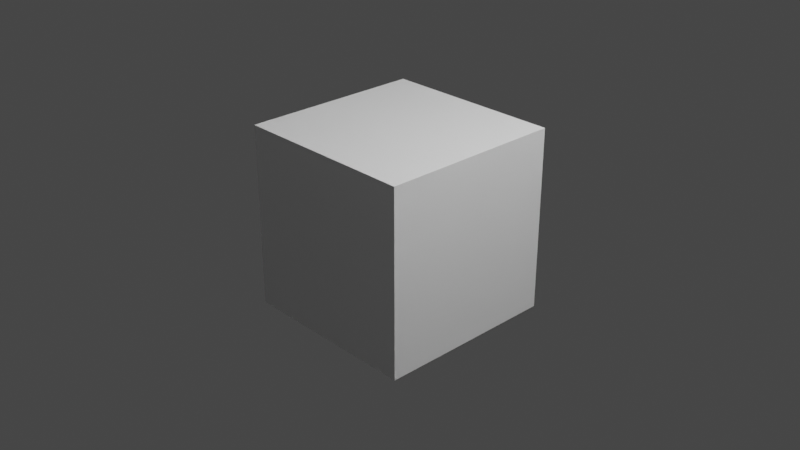 # Source: collisionlayout.blend  (saved by Blender 3.3.6; exported with 4.5.12 LTS)
import bpy
from mathutils import Matrix  # noqa: F401  (used for matrix-valued properties, if any)

bpy.ops.wm.read_factory_settings(use_empty=True)
scene = bpy.context.scene
scene.name = 'Scene'

# ---- collections
col_collection = bpy.data.collections.new('Collection'); scene.collection.children.link(col_collection)

# ---- materials (node trees are filled in below, after node groups)
mat_material = bpy.data.materials.new('Material')
mat_material.alpha_threshold = 0.0
mat_material.use_transparent_shadow = False
mat_material.roughness = 0.5
mat_material.line_color = (0.0, 0.0, 0.0, 1.0)

# ---- material node trees
mat_material.use_nodes = True; mat_material.node_tree.nodes.clear()
_N = mat_material.node_tree.nodes; _L = mat_material.node_tree.links
n0 = _N.new('ShaderNodeOutputMaterial'); n0.name = 'Material Output'; n0.location = (300, 300)
n1 = _N.new('ShaderNodeBsdfPrincipled'); n1.name = 'Principled BSDF'; n1.location = (10, 300)
n1.distribution = 'GGX'
n1.subsurface_method = 'RANDOM_WALK_SKIN'
n1.inputs[3].default_value = 1.45
n1.inputs[27].default_value = (0.0, 0.0, 0.0, 1.0)
n1.inputs[28].default_value = 1.0
_L.new(n1.outputs[0], n0.inputs[0])
n0.is_active_output = True

# ---- world
world_world = bpy.data.worlds.new('World'); scene.world = world_world
world_world.use_nodes = True; world_world.node_tree.nodes.clear()
_N = world_world.node_tree.nodes; _L = world_world.node_tree.links
n0 = _N.new('ShaderNodeOutputWorld'); n0.name = 'World Output'; n0.location = (300, 300)
n1 = _N.new('ShaderNodeBackground'); n1.name = 'Background'; n1.location = (10, 300)
n1.inputs[0].default_value = (0.05088, 0.05088, 0.05088, 1.0)
_L.new(n1.outputs[0], n0.inputs[0])
n0.is_active_output = True
world_world.color = (0.05088, 0.05088, 0.05088)
world_world.use_sun_shadow = False
world_world.sun_shadow_jitter_overblur = 0.0

# ---- cameras
cam_camera = bpy.data.cameras.new('Camera')
cam_camera.clip_end = 100.0
cam_camera.ortho_scale = 7.314

# ---- lights
light_light = bpy.data.lights.new('Light', 'POINT')
light_light.transmission_factor = 0.0
light_light.energy = 1000.0
light_light.shadow_soft_size = 0.1
light_light.shadow_maximum_resolution = 0.006
light_light.use_absolute_resolution = True

# ---- meshes
me_cube = bpy.data.meshes.new('Cube')
me_cube.from_pydata([(1.0, 1.0, 1.0), (1.0, 1.0, -1.0), (1.0, -1.0, 1.0), (1.0, -1.0, -1.0), (-1.0, 1.0, 1.0), (-1.0, 1.0, -1.0), (-1.0, -1.0, 1.0), (-1.0, -1.0, -1.0)], [], [(0, 4, 6, 2), (3, 2, 6, 7), (7, 6, 4, 5), (5, 1, 3, 7), (1, 0, 2, 3), (5, 4, 0, 1)])
_uv = me_cube.uv_layers.new(name='UVMap')
_uv.uv.foreach_set('vector', [0.625, 0.5, 0.875, 0.5, 0.875, 0.75, 0.625, 0.75, 0.375, 0.75, 0.625, 0.75, 0.625, 1.0, 0.375, 1.0, 0.375, 0.0, 0.625, 0.0, 0.625, 0.25, 0.375, 0.25, 0.125, 0.5, 0.375, 0.5, 0.375, 0.75, 0.125, 0.75, 0.375, 0.5, 0.625, 0.5, 0.625, 0.75, 0.375, 0.75, 0.375, 0.25, 0.625, 0.25, 0.625, 0.5, 0.375, 0.5])
me_cube.materials.append(mat_material)
me_cube.use_mirror_vertex_groups = False
me_cube.update()
me_plane_001 = bpy.data.meshes.new('Plane.001')
me_plane_001.from_pydata([(6.927, -35.23, 7.536), (19.68, -23.27, 7.536), (6.927, -23.27, 7.536), (17.78, 34.7, 7.536), (-5.718, -35.23, 7.536), (3.077, -23.27, 7.536), (3.035, 34.7, 7.536), (3.066, -7.879, 7.536), (19.68, -7.879, 7.536), (3.048, 17.21, 7.536), (19.68, 17.21, 7.536), (5.682, 34.7, 7.536), (5.708, -7.879, 7.536), (5.693, 17.15, 7.536), (19.68, 23.58, 7.536), (3.043, 23.58, 7.536), (5.689, 23.58, 7.536), (19.68, 30.78, 7.536), (3.037, 30.78, 7.536), (5.684, 30.78, 7.536), (16.93, -7.879, 7.536), (16.93, 17.18, 7.536), (16.93, 34.7, 7.536), (16.93, 23.58, 7.536), (16.93, 30.78, 7.536), (-3.077, -35.23, 7.536), (3.077, -35.23, 7.536), (-6.927, -35.23, 7.536), (-19.68, -23.27, 7.536), (-6.927, -23.27, 7.536), (-17.78, 34.7, 7.536), (-3.077, -23.27, 7.536), (-3.035, 34.7, 7.536), (-3.066, -7.879, 7.536), (-19.68, -7.879, 7.536), (-3.048, 17.21, 7.536), (-19.68, 17.21, 7.536), (-5.718, -23.27, 7.536), (-5.682, 34.7, 7.536), (-5.708, -7.879, 7.536), (-5.693, 17.15, 7.536), (-19.68, 23.58, 7.536), (-3.043, 23.58, 7.536), (-5.689, 23.58, 7.536), (-19.68, 30.78, 7.536), (-3.037, 30.78, 7.536), (-5.684, 30.78, 7.536), (-16.93, -7.879, 7.536), (-16.93, 17.18, 7.536), (-16.93, -23.27, 7.536), (-16.93, 34.7, 7.536), (-16.93, 23.58, 7.536), (-16.93, 30.78, 7.536), (-19.73, 34.7, 7.536), (5.718, -35.23, 7.536), (-22.36, 33.22, 7.536), (-24.1, 30.01, 7.536), (-25.0, 26.27, 7.536), (-24.21, 22.22, 7.536), (-22.36, 18.48, 7.536), (6.927, -35.23, 10.01), (19.68, -23.27, 10.01), (6.927, -23.27, 10.01), (17.78, 34.7, 10.01), (-5.718, -35.23, 10.01), (3.035, 34.7, 10.01), (19.68, -7.879, 10.01), (19.68, 17.21, 10.01), (5.682, 34.7, 10.01), (19.68, 23.58, 10.01), (19.68, 30.78, 10.01), (16.93, 34.7, 10.01), (-3.077, -35.23, 10.01), (3.077, -35.23, 10.01), (-6.927, -35.23, 10.01), (-19.68, -23.27, 10.01), (-6.927, -23.27, 10.01), (-17.78, 34.7, 10.01), (-3.035, 34.7, 10.01), (-19.68, -7.879, 10.01), (-19.68, 17.21, 10.01), (-5.682, 34.7, 10.01), (-16.93, 34.7, 10.01), (-19.73, 34.7, 10.01), (5.718, -35.23, 10.01), (-22.36, 33.22, 10.01), (-24.1, 30.01, 10.01), (-25.0, 26.27, 10.01), (-24.21, 22.22, 10.01), (-22.36, 18.48, 10.01), (5.718, -23.27, 7.536), (16.93, -23.27, 7.536), (16.93, -23.27, 10.01), (-16.93, -23.27, 10.01), (7.071, -35.37, 7.392), (19.82, -23.41, 7.392), (7.002, -23.35, 7.31), (17.89, 34.86, 7.385), (-5.718, -35.4, 7.359), (3.077, -23.27, 7.286), (3.035, 34.87, 7.359), (3.066, -7.879, 7.286), (19.85, -7.879, 7.359), (3.048, 17.21, 7.286), (19.85, 17.21, 7.359), (5.682, 34.87, 7.359), (5.708, -7.879, 7.286), (5.693, 17.15, 7.286), (19.85, 23.58, 7.359), (3.043, 23.58, 7.286), (5.689, 23.58, 7.286), (19.86, 30.82, 7.371), (3.037, 30.78, 7.286), (5.684, 30.78, 7.286), (16.93, -7.879, 7.286), (16.93, 17.18, 7.286), (16.93, 34.87, 7.359), (16.93, 23.58, 7.286), (16.93, 30.78, 7.286), (-3.077, -35.4, 7.359), (3.077, -35.4, 7.359), (-7.071, -35.37, 7.392), (-19.82, -23.41, 7.392), (-7.002, -23.35, 7.31), (-17.78, 34.87, 7.359), (-3.077, -23.27, 7.286), (-3.035, 34.87, 7.359), (-3.066, -7.879, 7.286), (-19.85, -7.879, 7.359), (-3.048, 17.21, 7.286), (-19.79, 17.14, 7.324), (-5.718, -23.27, 7.286), (-5.682, 34.87, 7.359), (-5.708, -7.879, 7.286), (-5.693, 17.15, 7.286), (-19.68, 23.58, 7.286), (-3.043, 23.58, 7.286), (-5.689, 23.58, 7.286), (-19.68, 30.78, 7.286), (-3.037, 30.78, 7.286), (-5.684, 30.78, 7.286), (-16.93, -7.879, 7.286), (-16.93, 17.18, 7.286), (-16.93, -23.45, 7.359), (-16.93, 34.87, 7.359), (-16.93, 23.58, 7.286), (-16.93, 30.78, 7.286), (-19.78, 34.88, 7.373), (5.718, -35.4, 7.359), (-22.5, 33.36, 7.374), (-24.27, 30.08, 7.366), (-25.18, 26.28, 7.371), (-24.38, 22.16, 7.367), (-22.5, 18.34, 7.376), (7.104, -35.4, 10.01), (19.85, -23.45, 10.01), (7.104, -23.45, 10.01), (17.91, 34.91, 10.01), (-5.718, -35.48, 10.01), (3.035, 34.95, 10.01), (19.93, -7.879, 10.01), (19.93, 17.21, 10.01), (5.682, 34.95, 10.01), (19.93, 23.58, 10.01), (19.92, 30.84, 10.01), (16.93, 34.95, 10.01), (-3.077, -35.48, 10.01), (3.077, -35.48, 10.01), (-7.104, -35.4, 10.01), (-19.85, -23.45, 10.01), (-7.104, -23.45, 10.01), (-17.78, 34.95, 10.01), (-3.035, 34.95, 10.01), (-19.93, -7.879, 10.01), (-19.89, 17.07, 10.01), (-5.682, 34.95, 10.01), (-16.93, 34.95, 10.01), (-19.79, 34.94, 10.01), (5.718, -35.48, 10.01), (-22.54, 33.4, 10.01), (-24.33, 30.1, 10.01), (-25.25, 26.28, 10.01), (-24.44, 22.14, 10.01), (-22.54, 18.3, 10.01), (5.718, -23.27, 7.286), (16.93, -23.45, 7.359), (16.93, -23.52, 10.01), (-16.93, -23.52, 10.01)], [], [(16, 15, 9, 13), (21, 13, 12, 20), (31, 33, 39, 37), (13, 9, 7, 12), (23, 16, 13, 21), (24, 19, 16, 23), (19, 18, 15, 16), (45, 18, 6, 32), (11, 6, 18, 19), (22, 11, 19, 24), (7, 9, 35, 33), (3, 22, 24, 17), (17, 24, 23, 14), (14, 23, 21, 10), (10, 21, 20, 8), (7, 33, 31, 5), (9, 15, 42, 35), (43, 40, 35, 42), (48, 47, 39, 40), (40, 39, 33, 35), (51, 48, 40, 43), (52, 51, 43, 46), (46, 43, 42, 45), (38, 46, 45, 32), (50, 52, 46, 38), (15, 18, 45, 42), (30, 44, 52, 50), (44, 41, 51, 52), (41, 36, 48, 51), (34, 28, 49, 47), (36, 34, 47, 48), (5, 31, 25, 26), (31, 37, 4, 25), (27, 4, 37, 29), (53, 55, 44, 30), (41, 44, 55, 56), (56, 57, 41), (58, 41, 57), (59, 36, 41, 58), (8, 1, 61, 66), (50, 38, 81, 82), (22, 3, 63, 71), (10, 8, 66, 67), (11, 22, 71, 68), (4, 27, 74, 64), (53, 30, 77, 83), (55, 53, 83, 85), (26, 25, 72, 73), (56, 55, 85, 86), (14, 10, 67, 69), (57, 56, 86, 87), (27, 29, 76, 74), (58, 57, 87, 88), (59, 58, 88, 89), (25, 4, 64, 72), (36, 59, 89, 80), (3, 17, 70, 63), (38, 32, 78, 81), (32, 6, 65, 78), (2, 0, 60, 62), (54, 26, 73, 84), (17, 14, 69, 70), (91, 2, 62, 92), (0, 54, 84, 60), (28, 34, 79, 75), (30, 50, 82, 77), (6, 11, 68, 65), (34, 36, 80, 79), (2, 90, 54, 0), (54, 90, 5, 26), (12, 7, 5, 90), (1, 91, 92, 61), (20, 91, 1, 8), (20, 12, 2, 91), (12, 90, 2), (37, 39, 29), (39, 47, 49, 29), (49, 28, 75, 93), (49, 93, 76, 29), (110, 107, 103, 109), (115, 114, 106, 107), (125, 131, 133, 127), (107, 106, 101, 103), (117, 115, 107, 110), (118, 117, 110, 113), (113, 110, 109, 112), (139, 126, 100, 112), (105, 113, 112, 100), (116, 118, 113, 105), (101, 127, 129, 103), (97, 111, 118, 116), (111, 108, 117, 118), (108, 104, 115, 117), (104, 102, 114, 115), (101, 99, 125, 127), (103, 129, 136, 109), (137, 136, 129, 134), (142, 134, 133, 141), (134, 129, 127, 133), (145, 137, 134, 142), (146, 140, 137, 145), (140, 139, 136, 137), (132, 126, 139, 140), (144, 132, 140, 146), (109, 136, 139, 112), (124, 144, 146, 138), (138, 146, 145, 135), (135, 145, 142, 130), (128, 141, 143, 122), (130, 142, 141, 128), (99, 120, 119, 125), (125, 119, 98, 131), (121, 123, 131, 98), (147, 124, 138, 149), (135, 150, 149, 138), (150, 135, 151), (152, 151, 135), (153, 152, 135, 130), (102, 160, 155, 95), (144, 176, 175, 132), (116, 165, 157, 97), (104, 161, 160, 102), (105, 162, 165, 116), (98, 158, 168, 121), (147, 177, 171, 124), (149, 179, 177, 147), (120, 167, 166, 119), (150, 180, 179, 149), (108, 163, 161, 104), (151, 181, 180, 150), (121, 168, 170, 123), (152, 182, 181, 151), (153, 183, 182, 152), (119, 166, 158, 98), (130, 174, 183, 153), (97, 157, 164, 111), (132, 175, 172, 126), (126, 172, 159, 100), (96, 156, 154, 94), (148, 178, 167, 120), (111, 164, 163, 108), (185, 186, 156, 96), (94, 154, 178, 148), (122, 169, 173, 128), (124, 171, 176, 144), (100, 159, 162, 105), (128, 173, 174, 130), (96, 94, 148, 184), (148, 120, 99, 184), (106, 184, 99, 101), (95, 155, 186, 185), (114, 102, 95, 185), (114, 185, 96, 106), (106, 96, 184), (131, 123, 133), (133, 123, 143, 141), (143, 187, 169, 122), (143, 123, 170, 187), (63, 70, 164, 157), (62, 60, 154, 156), (61, 92, 186, 155), (60, 84, 178, 154), (65, 68, 162, 159), (66, 61, 155, 160), (67, 66, 160, 161), (68, 71, 165, 162), (69, 67, 161, 163), (78, 65, 159, 172), (70, 69, 163, 164), (71, 63, 157, 165), (73, 72, 166, 167), (74, 76, 170, 168), (72, 64, 158, 166), (81, 78, 172, 175), (84, 73, 167, 178), (75, 79, 173, 169), (79, 80, 174, 173), (82, 81, 175, 176), (77, 82, 176, 171), (64, 74, 168, 158), (83, 77, 171, 177), (85, 83, 177, 179), (86, 85, 179, 180), (87, 86, 180, 181), (88, 87, 181, 182), (89, 88, 182, 183), (80, 89, 183, 174), (92, 62, 156, 186), (93, 75, 169, 187), (76, 93, 187, 170)])
me_plane_001.polygons.foreach_set('use_smooth', [True] * 190)
_k = set([(0, 2), (0, 54), (0, 60), (1, 8), (1, 61), (1, 91), (2, 62), (2, 91), (3, 17), (3, 22), (3, 63), (4, 25), (4, 27), (6, 11), (6, 32), (8, 10), (10, 14), (11, 22), (14, 17), (17, 70), (25, 26), (26, 54), (27, 29), (27, 74), (28, 34), (28, 49), (28, 75), (29, 49), (29, 76), (30, 50), (30, 53), (32, 38), (34, 36), (36, 59), (36, 80), (38, 50), (53, 55), (53, 83), (55, 56), (55, 85), (56, 57), (56, 86), (57, 58), (57, 87), (58, 59), (58, 88), (59, 89), (60, 62), (60, 84), (61, 66), (61, 92), (62, 92), (63, 70), (63, 71), (64, 72), (64, 74), (65, 68), (65, 78), (66, 67), (67, 69), (68, 71), (69, 70), (72, 73), (73, 84), (74, 76), (75, 79), (75, 93), (76, 93), (77, 82), (77, 83), (78, 81), (79, 80), (80, 89), (81, 82), (83, 85), (85, 86), (86, 87), (87, 88), (88, 89), (94, 96), (94, 148), (94, 154), (95, 102), (95, 155), (95, 185), (96, 106), (96, 156), (96, 185), (97, 111), (97, 116), (97, 157), (98, 119), (98, 121), (98, 131), (98, 158), (100, 105), (100, 126), (102, 104), (104, 108), (105, 116), (106, 184), (108, 111), (111, 118), (111, 164), (112, 113), (112, 139), (113, 118), (114, 115), (114, 185), (115, 117), (116, 118), (116, 165), (117, 118), (119, 120), (120, 148), (121, 123), (121, 168), (122, 128), (122, 143), (122, 169), (123, 133), (123, 143), (123, 170), (124, 144), (124, 147), (126, 132), (128, 130), (130, 142), (130, 153), (130, 174), (131, 133), (132, 144), (135, 138), (135, 145), (138, 146), (138, 149), (139, 140), (140, 146), (141, 142), (141, 143), (143, 187), (147, 149), (147, 177), (148, 178), (148, 184), (149, 150), (149, 179), (150, 151), (150, 180), (151, 152), (151, 181), (152, 153), (152, 182), (153, 183), (154, 156), (154, 178), (155, 160), (155, 186), (156, 186), (157, 164), (157, 165), (158, 166), (158, 168), (159, 162), (159, 172), (160, 161), (161, 163), (162, 165), (163, 164), (166, 167), (167, 178), (168, 170), (169, 173), (169, 187), (170, 187), (171, 176), (171, 177), (172, 175), (173, 174), (174, 183), (175, 176), (177, 179), (179, 180), (180, 181), (181, 182), (182, 183), (185, 186)])
me_plane_001.attributes.new('sharp_edge', 'BOOLEAN', 'EDGE').data.foreach_set('value', [ (min(e.vertices), max(e.vertices)) in _k for e in me_plane_001.edges])
_uv = me_plane_001.uv_layers.new(name='UVMap')
_uv.uv.foreach_set('vector', [0.0, 0.0, 0.0, 0.0, 0.0, 0.0, 0.0, 0.0, 0.0, 0.0, 0.0, 0.0, 0.0, 0.0, 0.0, 0.0, 0.0, 0.0, 0.0, 0.0, 0.0, 0.0, 0.0, 0.0, 0.0, 0.0, 0.0, 0.0, 0.0, 0.0, 0.0, 0.0, 0.0, 0.0, 0.0, 0.0, 0.0, 0.0, 0.0, 0.0, 0.0, 0.0, 0.0, 0.0, 0.0, 0.0, 0.0, 0.0, 0.0, 0.0, 0.0, 0.0, 0.0, 0.0, 0.0, 0.0, 0.0, 0.0, 0.0, 0.0, 0.0, 0.0, 0.0, 0.0, 0.0, 0.0, 0.0, 0.0, 0.0, 0.0, 0.0, 0.0, 0.0, 0.0, 0.0, 0.0, 0.0, 0.0, 0.0, 0.0, 0.0, 0.0, 0.0, 0.0, 0.0, 0.0, 0.0, 0.0, 0.0, 0.0, 0.0, 0.0, 0.0, 0.0, 0.0, 0.0, 0.0, 0.0, 0.0, 0.0, 0.0, 0.0, 0.0, 0.0, 0.0, 0.0, 0.0, 0.0, 0.0, 0.0, 0.0, 0.0, 0.0, 0.0, 0.0, 0.0, 0.0, 0.0, 0.0, 0.0, 0.0, 0.0, 0.0, 0.0, 0.0, 0.0, 0.0, 0.0, 0.0, 0.0, 0.0, 0.0, 0.0, 0.0, 0.0, 0.0, 0.0, 0.0, 0.0, 0.0, 0.0, 0.0, 0.0, 0.0, 0.0, 0.0, 0.0, 0.0, 0.0, 0.0, 0.0, 0.0, 0.0, 0.0, 0.0, 0.0, 0.0, 0.0, 0.0, 0.0, 0.0, 0.0, 0.0, 0.0, 0.0, 0.0, 0.0, 0.0, 0.0, 0.0, 0.0, 0.0, 0.0, 0.0, 0.0, 0.0, 0.0, 0.0, 0.0, 0.0, 0.0, 0.0, 0.0, 0.0, 0.0, 0.0, 0.0, 0.0, 0.0, 0.0, 0.0, 0.0, 0.0, 0.0, 0.0, 0.0, 0.0, 0.0, 0.0, 0.0, 0.0, 0.0, 0.0, 0.0, 0.0, 0.0, 0.0, 0.0, 0.0, 0.0, 0.0, 0.0, 0.0, 0.0, 0.0, 0.0, 0.0, 0.0, 0.0, 0.0, 0.0, 0.0, 0.0, 0.0, 0.0, 0.0, 0.0, 0.0, 0.0, 0.0, 0.0, 0.0, 0.0, 0.0, 0.0, 0.0, 0.0, 0.0, 0.0, 0.0, 0.0, 0.0, 0.0, 0.0, 0.0, 0.0, 0.0, 0.0, 0.0, 0.0, 0.0, 0.0, 0.0, 0.0, 0.0, 0.0, 0.0, 0.0, 0.0, 0.0, 0.0, 0.0, 0.0, 0.0, 0.0, 0.0, 0.0, 0.0, 0.0, 0.0, 0.0, 0.0, 0.0, 0.0, 0.0, 0.0, 0.0, 0.0, 0.0, 0.0, 0.0, 0.0, 0.0, 0.0, 0.0, 0.0, 0.0, 0.0, 0.0, 0.0, 0.0, 0.0, 0.0, 0.0, 0.0, 0.0, 0.0, 0.0, 0.0, 0.0, 0.0, 0.0, 0.0, 0.0, 0.0, 0.0, 0.0, 0.0, 0.0, 0.0, 0.0, 0.0, 0.0, 0.0, 0.0, 0.0, 0.0, 0.0, 0.0, 0.0, 0.0, 0.0, 0.0, 0.0, 0.0, 0.0, 0.0, 0.0, 0.0, 0.0, 0.0, 0.0, 0.0, 0.0, 0.0, 0.0, 0.0, 0.0, 0.0, 0.0, 0.0, 0.0, 0.0, 0.0, 0.0, 0.0, 0.0, 0.0, 0.0, 0.0, 0.0, 0.0, 0.0, 0.0, 0.0, 0.0, 0.0, 0.0, 0.0, 0.0, 0.0, 0.0, 0.0, 0.0, 0.0, 0.0, 0.0, 0.0, 0.0, 0.0, 0.0, 0.0, 0.0, 0.0, 0.0, 0.0, 0.0, 0.0, 0.0, 0.0, 0.0, 0.0, 0.0, 0.0, 0.0, 0.0, 0.0, 0.0, 0.0, 0.0, 0.0, 0.0, 0.0, 0.0, 0.0, 0.0, 0.0, 0.0, 0.0, 0.0, 0.0, 0.0, 0.0, 0.0, 0.0, 0.0, 0.0, 0.0, 0.0, 0.0, 0.0, 0.0, 0.0, 0.0, 0.0, 0.0, 0.0, 0.0, 0.0, 0.0, 0.0, 0.0, 0.0, 0.0, 0.0, 0.0, 0.0, 0.0, 0.0, 0.0, 0.0, 0.0, 0.0, 0.0, 0.0, 0.0, 0.0, 0.0, 0.0, 0.0, 0.0, 0.0, 0.0, 0.0, 0.0, 0.0, 0.0, 0.0, 0.0, 0.0, 0.0, 0.0, 0.0, 0.0, 0.0, 0.0, 0.0, 0.0, 0.0, 0.0, 0.0, 0.0, 0.0, 0.0, 0.0, 0.0, 0.0, 0.0, 0.0, 0.0, 0.0, 0.0, 0.0, 0.0, 0.0, 0.0, 0.0, 0.0, 0.0, 0.0, 0.0, 0.0, 0.0, 0.0, 0.0, 0.0, 0.0, 0.0, 0.0, 0.0, 0.0, 0.0, 0.0, 0.0, 0.0, 0.0, 0.0, 0.0, 0.0, 0.0, 0.0, 0.0, 0.0, 0.0, 0.0, 0.0, 0.0, 0.0, 0.0, 0.0, 0.0, 0.0, 0.0, 0.0, 0.0, 0.0, 0.0, 0.0, 0.0, 0.0, 0.0, 0.0, 0.0, 0.0, 0.0, 0.0, 0.0, 0.0, 0.0, 0.0, 0.0, 0.0, 0.0, 0.0, 0.0, 0.0, 0.0, 0.0, 0.0, 0.0, 0.0, 0.0, 0.0, 0.0, 0.0, 0.0, 0.0, 0.0, 0.0, 0.0, 0.0, 0.0, 0.0, 0.0, 0.0, 0.0, 0.0, 0.0, 0.0, 0.0, 0.0, 0.0, 0.0, 0.0, 0.0, 0.0, 0.0, 0.0, 0.0, 0.0, 0.0, 0.0, 0.0, 0.0, 0.0, 0.0, 0.0, 0.0, 0.0, 0.0, 0.0, 0.0, 0.0, 0.0, 0.0, 0.0, 0.0, 0.0, 0.0, 0.0, 0.0, 0.0, 0.0, 0.0, 0.0, 0.0, 0.0, 0.0, 0.0, 0.0, 0.0, 0.0, 0.0, 0.0, 0.0, 0.0, 0.0, 0.0, 0.0, 0.0, 0.0, 0.0, 0.0, 0.0, 0.0, 0.0, 0.0, 0.0, 0.0, 0.0, 0.0, 0.0, 0.0, 0.0, 0.0, 0.0, 0.0, 0.0, 0.0, 0.0, 0.0, 0.0, 0.0, 0.0, 0.0, 0.0, 0.0, 0.0, 0.0, 0.0, 0.0, 0.0, 0.0, 0.0, 0.0, 0.0, 0.0, 0.0, 0.0, 0.0, 0.0, 0.0, 0.0, 0.0, 0.0, 0.0, 0.0, 0.0, 0.0, 0.0, 0.0, 0.0, 0.0, 0.0, 0.0, 0.0, 0.0, 0.0, 0.0, 0.0, 0.0, 0.0, 0.0, 0.0, 0.0, 0.0, 0.0, 0.0, 0.0, 0.0, 0.0, 0.0, 0.0, 0.0, 0.0, 0.0, 0.0, 0.0, 0.0, 0.0, 0.0, 0.0, 0.0, 0.0, 0.0, 0.0, 0.0, 0.0, 0.0, 0.0, 0.0, 0.0, 0.0, 0.0, 0.0, 0.0, 0.0, 0.0, 0.0, 0.0, 0.0, 0.0, 0.0, 0.0, 0.0, 0.0, 0.0, 0.0, 0.0, 0.0, 0.0, 0.0, 0.0, 0.0, 0.0, 0.0, 0.0, 0.0, 0.0, 0.0, 0.0, 0.0, 0.0, 0.0, 0.0, 0.0, 0.0, 0.0, 0.0, 0.0, 0.0, 0.0, 0.0, 0.0, 0.0, 0.0, 0.0, 0.0, 0.0, 0.0, 0.0, 0.0, 0.0, 0.0, 0.0, 0.0, 0.0, 0.0, 0.0, 0.0, 0.0, 0.0, 0.0, 0.0, 0.0, 0.0, 0.0, 0.0, 0.0, 0.0, 0.0, 0.0, 0.0, 0.0, 0.0, 0.0, 0.0, 0.0, 0.0, 0.0, 0.0, 0.0, 0.0, 0.0, 0.0, 0.0, 0.0, 0.0, 0.0, 0.0, 0.0, 0.0, 0.0, 0.0, 0.0, 0.0, 0.0, 0.0, 0.0, 0.0, 0.0, 0.0, 0.0, 0.0, 0.0, 0.0, 0.0, 0.0, 0.0, 0.0, 0.0, 0.0, 0.0, 0.0, 0.0, 0.0, 0.0, 0.0, 0.0, 0.0, 0.0, 0.0, 0.0, 0.0, 0.0, 0.0, 0.0, 0.0, 0.0, 0.0, 0.0, 0.0, 0.0, 0.0, 0.0, 0.0, 0.0, 0.0, 0.0, 0.0, 0.0, 0.0, 0.0, 0.0, 0.0, 0.0, 0.0, 0.0, 0.0, 0.0, 0.0, 0.0, 0.0, 0.0, 0.0, 0.0, 0.0, 0.0, 0.0, 0.0, 0.0, 0.0, 0.0, 0.0, 0.0, 0.0, 0.0, 0.0, 0.0, 0.0, 0.0, 0.0, 0.0, 0.0, 0.0, 0.0, 0.0, 0.0, 0.0, 0.0, 0.0, 0.0, 0.0, 0.0, 0.0, 0.0, 0.0, 0.0, 0.0, 0.0, 0.0, 0.0, 0.0, 0.0, 0.0, 0.0, 0.0, 0.0, 0.0, 0.0, 0.0, 0.0, 0.0, 0.0, 0.0, 0.0, 0.0, 0.0, 0.0, 0.0, 0.0, 0.0, 0.0, 0.0, 0.0, 0.0, 0.0, 0.0, 0.0, 0.0, 0.0, 0.0, 0.0, 0.0, 0.0, 0.0, 0.0, 0.0, 0.0, 0.0, 0.0, 0.0, 0.0, 0.0, 0.0, 0.0, 0.0, 0.0, 0.0, 0.0, 0.0, 0.0, 0.0, 0.0, 0.0, 0.0, 0.0, 0.0, 0.0, 0.0, 0.0, 0.0, 0.0, 0.0, 0.0, 0.0, 0.0, 0.0, 0.0, 0.0, 0.0, 0.0, 0.0, 0.0, 0.0, 0.0, 0.0, 0.0, 0.0, 0.0, 0.0, 0.0, 0.0, 0.0, 0.0, 0.0, 0.0, 0.0, 0.0, 0.0, 0.0, 0.0, 0.0, 0.0, 0.0, 0.0, 0.0, 0.0, 0.0, 0.0, 0.0, 0.0, 0.0, 0.0, 0.0, 0.0, 0.0, 0.0, 0.0, 0.0, 0.0, 0.0, 0.0, 0.0, 0.0, 0.0, 0.0, 0.0, 0.0, 0.0, 0.0, 0.0, 0.0, 0.0, 0.0, 0.0, 0.0, 0.0, 0.0, 0.0, 0.0, 0.0, 0.0, 0.0, 0.0, 0.0, 0.0, 0.0, 0.0, 0.0, 0.0, 0.0, 0.0, 0.0, 0.0, 0.0, 0.0, 0.0, 0.0, 0.0, 0.0, 0.0, 0.0, 0.0, 0.0, 0.0, 0.0, 0.0, 0.0, 0.0, 0.0, 0.0, 0.0, 0.0, 0.0, 0.0, 0.0, 0.0, 0.0, 0.0, 0.0, 0.0, 0.0, 0.0, 0.0, 0.0, 0.0, 0.0, 0.0, 0.0, 0.0, 0.0, 0.0, 0.0, 0.0, 0.0, 0.0, 0.0, 0.0, 0.0, 0.0, 0.0, 0.0, 0.0, 0.0, 0.0, 0.0, 0.0, 0.0, 0.0, 0.0, 0.0, 0.0, 0.0, 0.0, 0.0, 0.0, 0.0, 0.0, 0.0, 0.0, 0.0, 0.0, 0.0, 0.0, 0.0, 0.0, 0.0, 0.0, 0.0, 0.0, 0.0, 0.0, 0.0, 0.0, 0.0, 0.0, 0.0, 0.0, 0.0, 0.0, 0.0, 0.0, 0.0, 0.0, 0.0, 0.0, 0.0, 0.0, 0.0, 0.0, 0.0, 0.0, 0.0, 0.0, 0.0, 0.0, 0.0, 0.0, 0.0, 0.0, 0.0, 0.0, 0.0, 0.0, 0.0, 0.0, 0.0, 0.0, 0.0, 0.0, 0.0, 0.0, 0.0, 0.0, 0.0, 0.0, 0.0, 0.0, 0.0, 0.0, 0.0, 0.0, 0.0, 0.0, 0.0, 0.0, 0.0, 0.0, 0.0, 0.0, 0.0, 0.0, 0.0, 0.0, 0.0, 0.0, 0.0, 0.0, 0.0, 0.0, 0.0, 0.0, 0.0, 0.0, 0.0, 0.0, 0.0, 0.0, 0.0, 0.0, 0.0, 0.0, 0.0, 0.0, 0.0, 0.0, 0.0, 0.0, 0.0, 0.0, 0.0, 0.0, 0.0, 0.0, 0.0, 0.0, 0.0, 0.0, 0.0, 0.0, 0.0, 0.0, 0.0, 0.0, 0.0, 0.0, 0.0, 0.0, 0.0, 0.0, 0.0, 0.0, 0.0, 0.0, 0.0, 0.0, 0.0, 0.0, 0.0, 0.0, 0.0, 0.0, 0.0, 0.0, 0.0, 0.0, 0.0, 0.0, 0.0, 0.0, 0.0, 0.0, 0.0, 0.0, 0.0, 0.0, 0.0, 0.0, 0.0, 0.0, 0.0, 0.0, 0.0, 0.0, 0.0, 0.0, 0.0, 0.0, 0.0, 0.0, 0.0, 0.0, 0.0, 0.0, 0.0, 0.0, 0.0, 0.0, 0.0, 0.0, 0.0, 0.0, 0.0, 0.0, 0.0, 0.0, 0.0, 0.0, 0.0, 0.0, 0.0, 0.0, 0.0, 0.0, 0.0, 0.0, 0.0, 0.0, 0.0, 0.0, 0.0, 0.0, 0.0, 0.0, 0.0, 0.0, 0.0, 0.0, 0.0, 0.0, 0.0, 0.0, 0.0, 0.0, 0.0, 0.0, 0.0, 0.0, 0.0, 0.0, 0.0, 0.0, 0.0, 0.0, 0.0, 0.0, 0.0, 0.0, 0.0, 0.0, 0.0, 0.0, 0.0, 0.0, 0.0, 0.0, 0.0, 0.0, 0.0, 0.0, 0.0, 0.0, 0.0, 0.0, 0.0, 0.0, 0.0, 0.0, 0.0, 0.0, 0.0, 0.0, 0.0, 0.0, 0.0, 0.0, 0.0, 0.0, 0.0, 0.0, 0.0, 0.0, 0.0, 0.0, 0.0, 0.0, 0.0, 0.0, 0.0, 0.0, 0.0, 0.0, 0.0, 0.0, 0.0, 0.0, 0.0, 0.0, 0.0, 0.0, 0.0, 0.0, 0.0, 0.0, 0.0, 0.0, 0.0, 0.0, 0.0, 0.0, 0.0, 0.0, 0.0, 0.0, 0.0, 0.0, 0.0, 0.0, 0.0, 0.0, 0.0, 0.0, 0.0, 0.0, 0.0, 0.0, 0.0, 0.0, 0.0, 0.0, 0.0, 0.0, 0.0, 0.0, 0.0, 0.0, 0.0, 0.0, 0.0, 0.0, 0.0, 0.0, 0.0, 0.0, 0.0, 0.0, 0.0, 0.0, 0.0, 0.0, 0.0, 0.0, 0.0, 0.0, 0.0, 0.0, 0.0, 0.0, 0.0, 0.0, 0.0, 0.0, 0.0, 0.0, 0.0, 0.0, 0.0, 0.0, 0.0, 0.0, 0.0, 0.0, 0.0, 0.0, 0.0, 0.0, 0.0, 0.0, 0.0, 0.0, 0.0, 0.0, 0.0, 0.0, 0.0, 0.0, 0.0, 0.0, 0.0, 0.0, 0.0, 0.0, 0.0, 0.0, 0.0, 0.0, 0.0, 0.0, 0.0, 0.0, 0.0, 0.0, 0.0, 0.0, 0.0, 0.0, 0.0, 0.0, 0.0, 0.0, 0.0, 0.0, 0.0, 0.0, 0.0, 0.0, 0.0, 0.0, 0.0, 0.0, 0.0, 0.0, 0.0, 0.0, 0.0, 0.0, 0.0, 0.0, 0.0, 0.0, 0.0, 0.0, 0.0])
me_plane_001.update()
me_plane_001.normals_split_custom_set([tuple(v) for v in zip(*[iter([-8.965e-10, 0.0, 1.0, 3.958e-09, 0.0, 1.0, -1.575e-08, 0.0, 1.0, -2.183e-08, 0.0, 1.0, -5.153e-09, 0.0, 1.0, -2.183e-08, 0.0, 1.0, 2.632e-08, 0.0, 1.0, -1.625e-08, 0.0, 1.0, -4.694e-08, 0.0, 1.0, -4.689e-08, 0.0, 1.0, -4.565e-08, 0.0, 1.0, -4.69e-08, 0.0, 1.0, -2.183e-08, 0.0, 1.0, -1.575e-08, 0.0, 1.0, 2.685e-08, 0.0, 1.0, 2.632e-08, 0.0, 1.0, 1.127e-08, 0.0, 1.0, -8.965e-10, 0.0, 1.0, -2.183e-08, 0.0, 1.0, -5.153e-09, 0.0, 1.0, 0.0, 0.0, 1.0, 0.0, 0.0, 1.0, -8.965e-10, 0.0, 1.0, 1.127e-08, 0.0, 1.0, 0.0, 0.0, 1.0, 0.0, 0.0, 1.0, 3.958e-09, 0.0, 1.0, -8.965e-10, 0.0, 1.0, 0.0, 0.0, 1.0, 0.0, 0.0, 1.0, 0.0, 0.0, 1.0, 0.0, 0.0, 1.0, 0.0, 0.0, 1.0, 0.0, 0.0, 1.0, 0.0, 0.0, 1.0, 0.0, 0.0, 1.0, 0.0, 0.0, 1.0, 0.0, 0.0, 1.0, 0.0, 0.0, 1.0, 0.0, 0.0, 1.0, 2.685e-08, 0.0, 1.0, -1.575e-08, 0.0, 1.0, 0.0, 0.0, 1.0, -4.689e-08, 0.0, 1.0, 0.0, 0.0, 1.0, 0.0, 0.0, 1.0, 0.0, 0.0, 1.0, 0.0, 0.0, 1.0, 0.0, 0.0, 1.0, 0.0, 0.0, 1.0, 1.127e-08, 0.0, 1.0, 3.227e-08, 0.0, 1.0, 3.227e-08, 0.0, 1.0, 1.127e-08, 0.0, 1.0, -5.153e-09, 0.0, 1.0, 1.297e-09, 0.0, 1.0, 1.297e-09, 0.0, 1.0, -5.153e-09, 0.0, 1.0, -1.625e-08, 0.0, 1.0, -3.131e-08, 0.0, 1.0, 2.685e-08, 0.0, 1.0, -4.689e-08, 0.0, 1.0, -4.694e-08, 0.0, 1.0, 4.694e-08, 0.0, 1.0, -1.575e-08, 0.0, 1.0, 3.958e-09, 0.0, 1.0, 0.0, 0.0, 1.0, 0.0, 0.0, 1.0, 0.0, 0.0, 1.0, 0.0, 0.0, 1.0, 0.0, 0.0, 1.0, 0.0, 0.0, 1.0, 0.0, 0.0, 1.0, 1.354e-09, 0.0, 1.0, -4.565e-08, 0.0, 1.0, 0.0, 0.0, 1.0, 0.0, 0.0, 1.0, -4.565e-08, 0.0, 1.0, -4.689e-08, 0.0, 1.0, 0.0, 0.0, 1.0, 0.0, 0.0, 1.0, 0.0, 0.0, 1.0, 0.0, 0.0, 1.0, 0.0, 0.0, 1.0, 0.0, 0.0, 1.0, 0.0, 0.0, 1.0, 0.0, 0.0, 1.0, 0.0, 0.0, 1.0, 0.0, 0.0, 1.0, 0.0, 0.0, 1.0, 0.0, 0.0, 1.0, 0.0, 0.0, 1.0, 0.0, 0.0, 1.0, 0.0, 0.0, 1.0, 0.0, 0.0, 1.0, 0.0, 0.0, 1.0, 0.0, 0.0, 1.0, 0.0, 0.0, 1.0, 0.0, 0.0, 1.0, 0.0, 0.0, 1.0, 3.958e-09, 0.0, 1.0, 0.0, 0.0, 1.0, 0.0, 0.0, 1.0, 0.0, 0.0, 1.0, -7.548e-08, 0.0, 1.0, -1.191e-08, 0.0, 1.0, 0.0, 0.0, 1.0, 0.0, 0.0, 1.0, -1.191e-08, 0.0, 1.0, -1.604e-08, 0.0, 1.0, 0.0, 0.0, 1.0, 0.0, 0.0, 1.0, -1.604e-08, 0.0, 1.0, -1.379e-08, 0.0, 1.0, 0.0, 0.0, 1.0, 0.0, 0.0, 1.0, 0.0, 0.0, 1.0, 0.0, 0.0, 1.0, 2.709e-09, 0.0, 1.0, 1.354e-09, 0.0, 1.0, -1.379e-08, 0.0, 1.0, 0.0, 0.0, 1.0, 1.354e-09, 0.0, 1.0, 0.0, 0.0, 1.0, 4.694e-08, 0.0, 1.0, -4.694e-08, 0.0, 1.0, 0.0, 0.0, 1.0, 0.0, 0.0, 1.0, -4.694e-08, 0.0, 1.0, -4.69e-08, 0.0, 1.0, 0.0, 0.0, 1.0, 0.0, 0.0, 1.0, 0.0, 0.0, 1.0, 0.0, 0.0, 1.0, -4.69e-08, 0.0, 1.0, 1.897e-09, 0.0, 1.0, -2.117e-07, 0.0, 1.0, -5.857e-08, 0.0, 1.0, -1.191e-08, 0.0, 1.0, -7.548e-08, 0.0, 1.0, -1.604e-08, 0.0, 1.0, -1.191e-08, 0.0, 1.0, -5.857e-08, 0.0, 1.0, 1.075e-08, 0.0, 1.0, 1.075e-08, 0.0, 1.0, -1.138e-07, 0.0, 1.0, -1.604e-08, 0.0, 1.0, -2.549e-08, 0.0, 1.0, -1.604e-08, 0.0, 1.0, -1.138e-07, 0.0, 1.0, -5.217e-08, 0.0, 1.0, -1.379e-08, 0.0, 1.0, -1.604e-08, 0.0, 1.0, -2.549e-08, 0.0, 1.0, -1.0, 0.0, 0.0, -1.0, 0.0, 0.0, -1.0, 0.0, 0.0, -1.0, 0.0, 0.0, 0.0, -1.0, 0.0, 0.0, -1.0, 0.0, 0.0, -1.0, 0.0, 0.0, -1.0, 0.0, 0.0, -1.0, 0.0, 0.0, -1.0, 0.0, 0.0, -1.0, 0.0, 0.0, -1.0, 0.0, -1.0, 0.0, 0.0, -1.0, 0.0, 0.0, -1.0, 0.0, 0.0, -1.0, 0.0, 0.0, 0.0, -1.0, 0.0, 0.0, -1.0, 0.0, 0.0, -1.0, 0.0, 0.0, -1.0, 0.0, 0.0, 1.0, 0.0, 0.0, 1.0, 0.0, 0.0, 1.0, 0.0, 0.0, 1.0, 0.0, 0.0, -1.0, 0.0, 0.0, -1.0, 0.0, 0.0, -1.0, 0.0, 0.0, -1.0, 0.0, 0.4886, -0.8725, 0.0, 0.4886, -0.8725, 0.0, 0.4886, -0.8725, 0.0, 0.4886, -0.8725, 0.0, 0.0, 1.0, 0.0, 0.0, 1.0, 0.0, 0.0, 1.0, 0.0, 0.0, 1.0, 0.0, 0.8795, -0.4758, 0.0, 0.8795, -0.4758, 0.0, 0.8795, -0.4758, 0.0, 0.8795, -0.4758, 0.0, -1.0, 0.0, 0.0, -1.0, 0.0, 0.0, -1.0, 0.0, 0.0, -1.0, 0.0, 0.0, 0.9725, -0.2329, 0.0, 0.9725, -0.2329, 0.0, 0.9725, -0.2329, 0.0, 0.9725, -0.2329, 0.0, 1.0, 0.0, 0.0, 1.0, 0.0, 0.0, 1.0, 0.0, 0.0, 1.0, 0.0, 0.0, 0.9815, 0.1912, 0.0, 0.9815, 0.1912, 0.0, 0.9815, 0.1912, 0.0, 0.9815, 0.1912, 0.0, 0.8969, 0.4422, 0.0, 0.8969, 0.4422, 0.0, 0.8969, 0.4422, 0.0, 0.8969, 0.4422, 0.0, 0.0, 1.0, 0.0, 0.0, 1.0, 0.0, 0.0, 1.0, 0.0, 0.0, 1.0, 0.0, 0.428, 0.9038, 0.0, 0.428, 0.9038, 0.0, 0.428, 0.9038, 0.0, 0.428, 0.9038, 0.0, -0.9001, -0.4357, 0.0, -0.9001, -0.4357, 0.0, -0.9001, -0.4357, 0.0, -0.9001, -0.4357, 0.0, 0.0, -1.0, 0.0, 0.0, -1.0, 0.0, 0.0, -1.0, 0.0, 0.0, -1.0, 0.0, 0.0, -1.0, 0.0, 0.0, -1.0, 0.0, 0.0, -1.0, 0.0, 0.0, -1.0, 0.0, -1.0, 0.0, 0.0, -1.0, 0.0, 0.0, -1.0, 0.0, 0.0, -1.0, 0.0, 0.0, 0.0, 1.0, 0.0, 0.0, 1.0, 0.0, 0.0, 1.0, 0.0, 0.0, 1.0, 0.0, -1.0, 0.0, 0.0, -1.0, 0.0, 0.0, -1.0, 0.0, 0.0, -1.0, 0.0, 0.0, 0.0, 1.0, 0.0, 0.0, 1.0, 0.0, 0.0, 1.0, 0.0, 0.0, 1.0, 0.0, 0.0, 1.0, 0.0, 0.0, 1.0, 0.0, 0.0, 1.0, 0.0, 0.0, 1.0, 0.0, 1.0, 0.0, 0.0, 1.0, 0.0, 0.0, 1.0, 0.0, 0.0, 1.0, 0.0, 0.0, 0.0, -1.0, 0.0, 0.0, -1.0, 0.0, 0.0, -1.0, 0.0, 0.0, -1.0, 0.0, 0.0, -1.0, 0.0, 0.0, -1.0, 0.0, 0.0, -1.0, 0.0, 0.0, -1.0, 0.0, 1.0, 0.0, 0.0, 1.0, 0.0, 0.0, 1.0, 0.0, 0.0, 1.0, 0.0, 0.0, 0.0, 0.0, 1.0, 4.69e-08, 0.0, 1.0, 0.0, 0.0, 1.0, 0.0, 0.0, 1.0, 0.0, 0.0, 1.0, 4.69e-08, 0.0, 1.0, 4.694e-08, 0.0, 1.0, 0.0, 0.0, 1.0, 2.632e-08, 0.0, 1.0, 2.685e-08, 0.0, 1.0, 4.694e-08, 0.0, 1.0, 4.69e-08, 0.0, 1.0, 0.0, 1.0, 0.0, 0.0, 1.0, 0.0, 0.0, 1.0, 0.0, 0.0, 1.0, 0.0, -1.625e-08, 0.0, 1.0, 0.0, 0.0, 1.0, 0.0, 0.0, 1.0, -3.131e-08, 0.0, 1.0, -1.625e-08, 0.0, 1.0, 2.632e-08, 0.0, 1.0, 0.0, 0.0, 1.0, 0.0, 0.0, 1.0, 2.632e-08, 0.0, 1.0, 4.69e-08, 0.0, 1.0, 0.0, 0.0, 1.0, -4.69e-08, 0.0, 1.0, -4.565e-08, 0.0, 1.0, 1.897e-09, 0.0, 1.0, -4.565e-08, 0.0, 1.0, 1.354e-09, 0.0, 1.0, 2.709e-09, 0.0, 1.0, 1.897e-09, 0.0, 1.0, 7.816e-08, 1.0, -5.607e-07, 3.47e-07, 1.0, -1.121e-06, 3.47e-07, 1.0, -1.121e-06, 7.816e-08, 1.0, -5.607e-07, 7.816e-08, 1.0, -5.607e-07, 7.816e-08, 1.0, -5.607e-07, -1.907e-07, 1.0, 0.0, -1.907e-07, 1.0, 0.0, 5.634e-08, 0.0, -1.0, 6.916e-08, 0.0, -1.0, 5.706e-08, 0.0, -1.0, 5.629e-08, 0.0, -1.0, 2.708e-08, 0.0, -1.0, 0.00116, -0.001516, -1.0, 0.0005564, -0.0007273, -1.0, 6.916e-08, 0.0, -1.0, 3.324e-09, -0.003017, -1.0, 6.643e-09, -0.003018, -1.0, -0.0005564, -0.0007273, -1.0, 3.008e-08, 0.0, -1.0, 6.916e-08, 0.0, -1.0, 0.0005564, -0.0007273, -1.0, 0.0, 0.0, -1.0, 5.706e-08, 0.0, -1.0, 0.0, 0.0, -1.0, 2.708e-08, 0.0, -1.0, 6.916e-08, 0.0, -1.0, 5.634e-08, 0.0, -1.0, 0.0, 0.0, -1.0, 0.0, 0.0, -1.0, 5.634e-08, 0.0, -1.0, 0.0, 0.0, -1.0, 0.0, 0.0, -1.0, 5.634e-08, 0.0, -1.0, 5.629e-08, 0.0, -1.0, 0.0, 0.0, -1.0, 0.0, 0.01789, -0.9998, 0.0, 0.01789, -0.9998, 0.0, 0.01789, -0.9998, 0.0, 0.01789, -0.9998, 0.0, 0.01789, -0.9998, 0.0, 0.01789, -0.9998, 0.0, 0.01789, -0.9998, 0.0, 0.01789, -0.9998, 0.0, 0.01789, -0.9998, 0.0, 0.01789, -0.9998, 0.0, 0.01789, -0.9998, 0.0, 0.01789, -0.9998, 0.0, 0.0, -1.0, 3.008e-08, 0.0, -1.0, -1.952e-08, 0.0, -1.0, 5.706e-08, 0.0, -1.0, 0.02825, 0.01754, -0.9994, 0.02825, 0.01754, -0.9994, 0.02825, 0.01754, -0.9994, 0.02825, 0.01754, -0.9994, 0.027, 0.000802, -0.9996, 0.02601, 0.0004011, -0.9997, 0.02601, 0.000401, -0.9997, 0.027, 0.000802, -0.9996, 0.02601, 0.0004011, -0.9997, 0.02503, 0.0, -0.9997, 0.02503, 0.0, -0.9997, 0.02601, 0.000401, -0.9997, 0.02503, 0.0, -0.9997, 0.0216, -0.001707, -0.9998, 0.0216, -0.001708, -0.9998, 0.02503, 0.0, -0.9997, 0.0, 0.0, -1.0, 0.0, -0.003017, -1.0, 3.324e-09, -0.003017, -1.0, 3.008e-08, 0.0, -1.0, 5.706e-08, 0.0, -1.0, -1.952e-08, 0.0, -1.0, -4.529e-08, 0.0, -1.0, 5.629e-08, 0.0, -1.0, -4.523e-08, 0.0, -1.0, -4.529e-08, 0.0, -1.0, -1.952e-08, 0.0, -1.0, -2.575e-08, 0.0, -1.0, -0.002247, -0.0009654, -1.0, -2.575e-08, 0.0, -1.0, -0.0005564, -0.0007273, -1.0, -0.00116, -0.001516, -1.0, -2.575e-08, 0.0, -1.0, -1.952e-08, 0.0, -1.0, 3.008e-08, 0.0, -1.0, -0.0005564, -0.0007273, -1.0, -0.001674, -0.000719, -1.0, -4.523e-08, 0.0, -1.0, -2.575e-08, 0.0, -1.0, -0.002247, -0.0009654, -1.0, 0.0, 0.0, -1.0, 0.0, 0.0, -1.0, -4.523e-08, 0.0, -1.0, -0.001674, -0.000719, -1.0, 0.0, 0.0, -1.0, 0.0, 0.0, -1.0, -4.529e-08, 0.0, -1.0, -4.523e-08, 0.0, -1.0, 0.0, 0.01789, -0.9998, 0.0, 0.01789, -0.9998, 0.0, 0.01789, -0.9998, 0.0, 0.01789, -0.9998, 0.0, 0.01789, -0.9998, 0.0, 0.01789, -0.9998, 0.0, 0.01789, -0.9998, 0.0, 0.01789, -0.9998, 5.629e-08, 0.0, -1.0, -4.529e-08, 0.0, -1.0, 0.0, 0.0, -1.0, 0.0, 0.0, -1.0, -0.008593, 0.02048, -0.9998, 0.0, 0.01789, -0.9998, 0.0, 0.01789, -0.9998, -0.0002606, 0.01797, -0.9998, 0.0, 0.0, -1.0, 0.0, 0.0, -1.0, -0.001674, -0.000719, -1.0, 0.0, 0.0, -1.0, -0.01751, 0.00193, -0.9998, -0.001674, -0.000719, -1.0, -0.002247, -0.0009654, -1.0, -0.01699, -0.007358, -0.9998, -0.01867, -0.00205, -0.9998, -0.01867, -0.00205, -0.9998, -0.01818, -0.003416, -0.9998, -0.01818, -0.003416, -0.9998, -0.01916, -0.0006846, -0.9998, -0.01916, -0.0006846, -0.9998, -0.01867, -0.00205, -0.9998, -0.01867, -0.00205, -0.9998, 0.0, -0.003017, -1.0, 0.0, -0.006034, -1.0, 0.0, -0.006034, -1.0, 3.324e-09, -0.003017, -1.0, 3.324e-09, -0.003017, -1.0, 0.0, -0.006034, -1.0, 0.0, -0.006034, -1.0, 6.643e-09, -0.003018, -1.0, -0.02124, -0.006354, -0.9998, -0.01869, -0.0002397, -0.9998, -0.02119, -0.00624, -0.9998, -0.02124, -0.006354, -0.9998, -0.009758, 0.02083, -0.9997, -0.008593, 0.02048, -0.9998, -0.0002606, 0.01797, -0.9998, -0.009758, 0.02083, -0.9997, -0.01751, 0.00193, -0.9998, -0.01479, 0.002534, -0.9999, -0.01804, 0.003757, -0.9998, -0.01804, 0.003757, -0.9998, -0.01479, 0.002534, -0.9999, -0.01751, 0.00193, -0.9998, -0.01611, -0.001602, -0.9999, -0.01703, -0.004881, -0.9998, -0.01611, -0.001602, -0.9999, -0.01751, 0.00193, -0.9998, -0.01768, -0.007659, -0.9998, -0.01703, -0.004881, -0.9998, -0.01751, 0.00193, -0.9998, -0.01699, -0.007358, -0.9998, 0.9997, -0.001708, -0.02383, 0.9997, -0.001709, -0.02383, 0.9998, -0.003417, -0.02006, 0.9998, -0.003417, -0.02006, 0.0, 0.9996, -0.02759, 0.0, 0.9996, -0.02759, 0.0, 0.9996, -0.02759, 0.0, 0.9996, -0.02759, 0.02409, 0.9995, -0.02215, 0.02409, 0.9995, -0.02215, 0.02409, 0.9995, -0.02215, 0.02409, 0.9995, -0.02215, 0.9996, 0.0, -0.02759, 0.9996, 0.0, -0.02759, 0.9997, -0.001709, -0.02383, 0.9997, -0.001708, -0.02383, 0.0, 0.9996, -0.02759, 0.0, 0.9996, -0.02759, 0.0, 0.9996, -0.02759, 0.0, 0.9996, -0.02759, -0.03879, -0.999, -0.02026, -0.03879, -0.999, -0.02026, -0.03879, -0.999, -0.02026, -0.03879, -0.999, -0.02026, -0.000574, 0.9997, -0.02498, -0.000574, 0.9997, -0.02498, -0.000287, 0.9997, -0.02629, -0.0002864, 0.9997, -0.02629, -0.4888, 0.8721, -0.02208, -0.4888, 0.8721, -0.02208, -0.4888, 0.8721, -0.02208, -0.4888, 0.8721, -0.02208, 0.0, -0.9996, -0.02759, 0.0, -0.9996, -0.02759, 0.0, -0.9996, -0.02759, 0.0, -0.9996, -0.02759, -0.8788, 0.4766, -0.02335, -0.8788, 0.4766, -0.02335, -0.8788, 0.4766, -0.02335, -0.8788, 0.4766, -0.02335, 0.9997, 1.202e-05, -0.02644, 0.9997, 1.203e-05, -0.02644, 0.9996, 0.0, -0.02759, 0.9996, 0.0, -0.02759, -0.9723, 0.2325, -0.02405, -0.9723, 0.2325, -0.02405, -0.9723, 0.2325, -0.02405, -0.9723, 0.2325, -0.02405, -0.9997, 0.002789, -0.02507, -0.9997, 0.002789, -0.02507, -0.9997, 0.002789, -0.02507, -0.9997, 0.002789, -0.02507, -0.9813, -0.1909, -0.02402, -0.9813, -0.1909, -0.02402, -0.9813, -0.1909, -0.02402, -0.9813, -0.1909, -0.02402, -0.8961, -0.4434, -0.0228, -0.8961, -0.4434, -0.0228, -0.8961, -0.4434, -0.0228, -0.8961, -0.4434, -0.0228, 0.0, -0.9996, -0.02759, 0.0, -0.9996, -0.02759, 0.0, -0.9996, -0.02759, 0.0, -0.9996, -0.02759, -0.4134, -0.9101, -0.02874, -0.4134, -0.9101, -0.02874, -0.4134, -0.9101, -0.02874, -0.4134, -0.9101, -0.02874, 0.8977, 0.4403, -0.01971, 0.8977, 0.4403, -0.01971, 0.8977, 0.4403, -0.01971, 0.8977, 0.4403, -0.01971, 0.0, 0.9996, -0.02759, 0.0, 0.9996, -0.02759, 0.0, 0.9996, -0.02759, 0.0, 0.9996, -0.02759, 0.0, 0.9996, -0.02759, 0.0, 0.9996, -0.02759, 0.0, 0.9996, -0.02759, 0.0, 0.9996, -0.02759, 0.9997, 0.002789, -0.02507, 0.9997, 0.002789, -0.02507, 0.9997, 0.002789, -0.02507, 0.9997, 0.002789, -0.02507, 0.0, -0.9996, -0.02759, 0.0, -0.9996, -0.02759, 0.0, -0.9996, -0.02759, 0.0, -0.9996, -0.02759, 0.9997, 2.405e-05, -0.02528, 0.9997, 2.405e-05, -0.02528, 0.9997, 1.203e-05, -0.02644, 0.9997, 1.202e-05, -0.02644, -0.008755, -0.9994, -0.03243, -0.008755, -0.9994, -0.03243, -0.008755, -0.9994, -0.03243, -0.008755, -0.9994, -0.03243, 0.03879, -0.999, -0.02026, 0.03879, -0.999, -0.02026, 0.03879, -0.999, -0.02026, 0.03879, -0.999, -0.02026, -0.9998, -0.003417, -0.02006, -0.9998, -0.003417, -0.02006, -0.9997, -0.00068, -0.0262, -0.9997, -0.000677, -0.02621, -0.0002864, 0.9997, -0.02629, -0.000287, 0.9997, -0.02629, 0.0, 0.9996, -0.02759, 0.0, 0.9996, -0.02759, 0.0, 0.9996, -0.02759, 0.0, 0.9996, -0.02759, 0.0, 0.9996, -0.02759, 0.0, 0.9996, -0.02759, -0.9997, -0.000677, -0.02621, -0.9997, -0.00068, -0.0262, -0.9995, 0.002057, -0.03234, -0.9995, 0.002057, -0.03234, 0.01869, -0.0002395, -0.9998, 0.02124, -0.006354, -0.9998, 0.02124, -0.006354, -0.9998, 0.02119, -0.00624, -0.9998, 0.0, -0.006034, -1.0, 0.0, -0.006034, -1.0, 0.0, -0.003017, -1.0, 0.0, -0.003018, -1.0, 0.0005564, -0.0007273, -1.0, 0.0, -0.003018, -1.0, 0.0, -0.003017, -1.0, 0.0, 0.0, -1.0, 0.01827, -0.9996, -0.02014, 0.01827, -0.9996, -0.02014, 0.01827, -0.9996, -0.02014, 0.01827, -0.9996, -0.02014, 0.0216, -0.001708, -0.9998, 0.0216, -0.001707, -0.9998, 0.01818, -0.003416, -0.9998, 0.01818, -0.003416, -0.9998, 0.00116, -0.001516, -1.0, 0.002319, -0.003032, -1.0, 0.002319, -0.003032, -1.0, 0.0005564, -0.0007273, -1.0, 0.01858, 1.149e-05, -0.9998, 0.01869, -0.0002395, -0.9998, 0.02119, -0.00624, -0.9998, -0.02119, -0.00624, -0.9998, -0.01869, -0.0002397, -0.9998, -0.01858, 1.149e-05, -0.9998, -0.0005564, -0.0007273, -1.0, -0.002319, -0.003032, -1.0, -0.002319, -0.003032, -1.0, -0.00116, -0.001516, -1.0, -0.01827, -0.9996, -0.02014, -0.01827, -0.9996, -0.02014, -0.01827, -0.9996, -0.02014, -0.01827, -0.9996, -0.02014, 0.008755, -0.9994, -0.03243, 0.008755, -0.9994, -0.03243, 0.008755, -0.9994, -0.03243, 0.008755, -0.9994, -0.03243, 2.792e-07, 0.0, 1.0, 0.0, 0.0, 1.0, 0.0, 0.0, 1.0, 2.835e-07, 0.0, 1.0, -1.411e-08, 0.0, 1.0, 1.064e-07, 0.0, 1.0, 1.099e-07, 0.0, 1.0, -1.413e-08, 0.0, 1.0, 4.897e-08, 0.0, 1.0, 3.486e-08, 0.0, 1.0, 3.451e-08, 0.0, 1.0, 4.96e-08, 0.0, 1.0, 1.064e-07, 0.0, 1.0, 1.064e-07, 0.0, 1.0, 1.046e-07, 0.0, 1.0, 1.099e-07, 0.0, 1.0, 0.0, 0.0, 1.0, 0.0, 0.0, 1.0, 0.0, 0.0, 1.0, 0.0, 0.0, 1.0, 0.0, 0.0, 1.0, 4.897e-08, 0.0, 1.0, 4.96e-08, 0.0, 1.0, 0.0, 0.0, 1.0, 0.0, 0.0, 1.0, 0.0, 0.0, 1.0, 0.0, 0.0, 1.0, 0.0, 0.0, 1.0, 0.0, 0.0, 1.0, 2.792e-07, 0.0, 1.0, 2.757e-07, 0.0, 1.0, 0.0, 0.0, 1.0, 0.0, 0.0, 1.0, 0.0, 0.0, 1.0, 0.0, 0.0, 1.0, 0.0, 0.0, 1.0, 0.0, 0.0, 1.0, 0.0, 0.0, 1.0, 0.0, 0.0, 1.0, 0.0, 0.0, 1.0, 0.0, 0.0, 1.0, 0.0, 0.0, 1.0, 0.0, 0.0, 1.0, 0.0, 0.0, 1.0, 2.792e-07, 0.0, 1.0, 2.792e-07, 0.0, 1.0, 2.835e-07, 0.0, 1.0, 2.757e-07, 0.0, 1.0, 0.0, 0.0, 1.0, 0.0, 0.0, 1.0, 0.0, 0.0, 1.0, 0.0, 0.0, 1.0, -1.064e-07, 0.0, 1.0, 1.411e-08, 0.0, 1.0, 1.413e-08, 0.0, 1.0, -1.099e-07, 0.0, 1.0, 0.0, 0.0, 1.0, -1.064e-07, 0.0, 1.0, -1.046e-07, 0.0, 1.0, 0.0, 0.0, 1.0, 0.0, 0.0, 1.0, 0.0, 0.0, 1.0, 0.0, 0.0, 1.0, 0.0, 0.0, 1.0, 1.064e-07, 0.0, 1.0, 0.0, 0.0, 1.0, 0.0, 0.0, 1.0, 1.046e-07, 0.0, 1.0, -4.897e-08, 0.0, 1.0, -2.645e-06, 0.0, 1.0, -2.648e-06, 0.0, 1.0, -4.96e-08, 0.0, 1.0, -2.645e-06, 0.0, 1.0, -2.645e-06, 0.0, 1.0, -2.641e-06, 0.0, 1.0, -2.648e-06, 0.0, 1.0, 0.0, 0.0, 1.0, 0.0, 0.0, 1.0, 0.0, 0.0, 1.0, 0.0, 0.0, 1.0, -1.224e-07, 0.0, 1.0, 0.0, 0.0, 1.0, 0.0, 0.0, 1.0, -1.222e-07, 0.0, 1.0, -1.064e-07, 0.0, 1.0, -1.064e-07, 0.0, 1.0, -1.099e-07, 0.0, 1.0, -1.046e-07, 0.0, 1.0, -1.224e-07, 0.0, 1.0, -1.224e-07, 0.0, 1.0, -1.222e-07, 0.0, 1.0, -1.226e-07, 0.0, 1.0, 2.111e-06, 0.0, 1.0, -1.224e-07, 0.0, 1.0, -1.226e-07, 0.0, 1.0, 2.112e-06, 0.0, 1.0, 4.105e-06, 0.0, 1.0, 2.111e-06, 0.0, 1.0, 2.112e-06, 0.0, 1.0, 4.105e-06, 0.0, 1.0, 1.367e-07, 0.0, 1.0, 4.105e-06, 0.0, 1.0, 4.105e-06, 0.0, 1.0, 1.368e-07, 0.0, 1.0, -1.857e-06, 0.0, 1.0, 1.367e-07, 0.0, 1.0, 1.368e-07, 0.0, 1.0, -1.858e-06, 0.0, 1.0, 0.0, 0.0, 1.0, -1.857e-06, 0.0, 1.0, -1.858e-06, 0.0, 1.0, 0.0, 0.0, 1.0, -2.645e-06, 0.0, 1.0, 0.0, 0.0, 1.0, 0.0, 0.0, 1.0, -2.641e-06, 0.0, 1.0, 3.486e-08, 0.0, 1.0, -1.411e-08, 0.0, 1.0, -1.413e-08, 0.0, 1.0, 3.451e-08, 0.0, 1.0, -3.486e-08, 0.0, 1.0, -4.897e-08, 0.0, 1.0, -4.96e-08, 0.0, 1.0, -3.451e-08, 0.0, 1.0, 1.411e-08, 0.0, 1.0, -3.486e-08, 0.0, 1.0, -3.451e-08, 0.0, 1.0, 1.413e-08, 0.0, 1.0])] * 3)])

# ---- objects
ob_cube = bpy.data.objects.new('Cube', me_cube)
ob_light = bpy.data.objects.new('Light', light_light)
ob_camera = bpy.data.objects.new('Camera', cam_camera)
ob_plane = bpy.data.objects.new('Plane', me_plane_001)

# ---- transforms, parenting, visibility, modifiers, constraints
ob_cube.location = (0.0, 0.0, 0.0)
ob_cube.lock_rotations_4d = False
ob_cube.empty_display_type = 'ARROWS'
ob_cube.lineart.crease_threshold = 0.0
ob_light.location = (4.076, 1.005, 5.904)
ob_light.rotation_euler = (0.6503, 0.05522, 1.866)
ob_light.lock_rotations_4d = False
ob_light.empty_display_type = 'ARROWS'
ob_light.color = (0.0, 0.0, 0.0, 0.0)
ob_light.lineart.crease_threshold = 0.0
ob_camera.location = (7.359, -6.926, 4.958)
ob_camera.rotation_euler = (1.109, 0.0, 0.8149)
ob_camera.lock_rotations_4d = False
ob_camera.empty_display_type = 'ARROWS'
ob_camera.color = (0.0, 0.0, 0.0, 0.0)
ob_camera.display_type = 'WIRE'
ob_camera.lineart.crease_threshold = 0.0
ob_plane.location = (0.0, 0.0, 0.0)
ob_plane.rotation_euler = (-1.629e-07, 0.0, 0.0)
ob_plane.color = (0.8, 0.8, 0.8, 1.0)

# ---- collection membership
col_collection.objects.link(ob_cube)
col_collection.objects.link(ob_light)
col_collection.objects.link(ob_camera)
col_collection.objects.link(ob_plane)

# ---- scene / render settings (as saved in the file)
scene.camera = ob_camera
scene.frame_start = 1; scene.frame_end = 250; scene.frame_set(1)
scene.render.engine = 'BLENDER_EEVEE_NEXT'
scene.cycles.sampling_pattern = 'TABULATED_SOBOL'
scene.cycles.use_light_tree = False
scene.view_settings.view_transform = 'Filmic'
bpy.context.view_layer.update()
